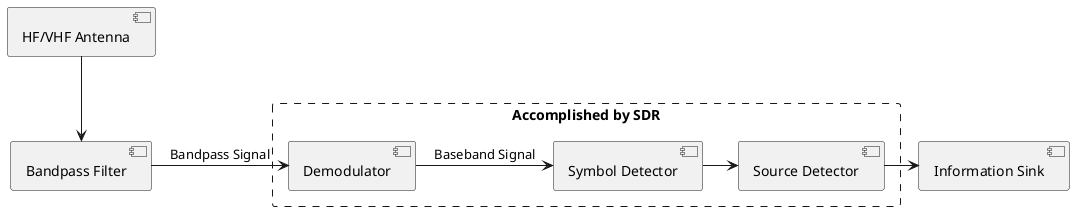

The diagram above was rendered by PlantUML. Its source (embedded in the PNG):
@startuml

antenna as [HF/VHF Antenna]
bpf as [Bandpass Filter]

rectangle "Accomplished by SDR" #line.dashed {
	demodulator as [Demodulator]
	symbol_detector as [Symbol Detector]
	source_detector as [Source Detector]
	}
sink as [Information Sink]

antenna -down-> bpf
bpf -right-> demodulator : Bandpass Signal

demodulator -right-> symbol_detector : Baseband Signal
symbol_detector ->source_detector

source_detector -> sink
@enduml